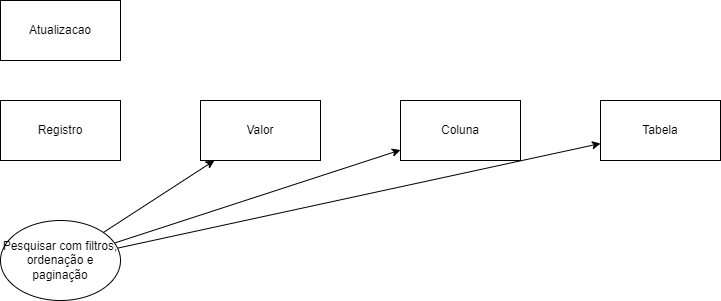

The diagram above was exported from draw.io. Its source (the exported page's mxGraphModel, read from the mxfile embedded in the PNG):
<mxGraphModel dx="399" dy="442" grid="1" gridSize="10" guides="1" tooltips="1" connect="1" arrows="1" fold="1" page="1" pageScale="1" pageWidth="827" pageHeight="1169" math="0" shadow="0">
  <root>
    <mxCell id="0" />
    <mxCell id="1" parent="0" />
    <mxCell id="2" value="Registro" style="rounded=0;whiteSpace=wrap;html=1;" parent="1" vertex="1">
      <mxGeometry x="120" y="120" width="120" height="60" as="geometry" />
    </mxCell>
    <mxCell id="6" style="edgeStyle=none;html=1;" parent="1" source="3" target="4" edge="1">
      <mxGeometry relative="1" as="geometry" />
    </mxCell>
    <mxCell id="7" style="edgeStyle=none;html=1;" parent="1" source="3" target="5" edge="1">
      <mxGeometry relative="1" as="geometry" />
    </mxCell>
    <mxCell id="9" style="edgeStyle=none;html=1;" parent="1" source="3" target="8" edge="1">
      <mxGeometry relative="1" as="geometry">
        <mxPoint x="630" y="190" as="targetPoint" />
      </mxGeometry>
    </mxCell>
    <mxCell id="3" value="Pesquisar com filtros, ordenação e paginação" style="ellipse;whiteSpace=wrap;html=1;" parent="1" vertex="1">
      <mxGeometry x="120" y="240" width="120" height="80" as="geometry" />
    </mxCell>
    <mxCell id="4" value="Valor" style="rounded=0;whiteSpace=wrap;html=1;" parent="1" vertex="1">
      <mxGeometry x="320" y="120" width="120" height="60" as="geometry" />
    </mxCell>
    <mxCell id="5" value="Coluna" style="rounded=0;whiteSpace=wrap;html=1;" parent="1" vertex="1">
      <mxGeometry x="520" y="120" width="120" height="60" as="geometry" />
    </mxCell>
    <mxCell id="8" value="Tabela" style="rounded=0;whiteSpace=wrap;html=1;" parent="1" vertex="1">
      <mxGeometry x="720" y="120" width="120" height="60" as="geometry" />
    </mxCell>
    <mxCell id="10" value="Atualizacao" style="rounded=0;whiteSpace=wrap;html=1;" parent="1" vertex="1">
      <mxGeometry x="120" y="20" width="120" height="60" as="geometry" />
    </mxCell>
  </root>
</mxGraphModel>